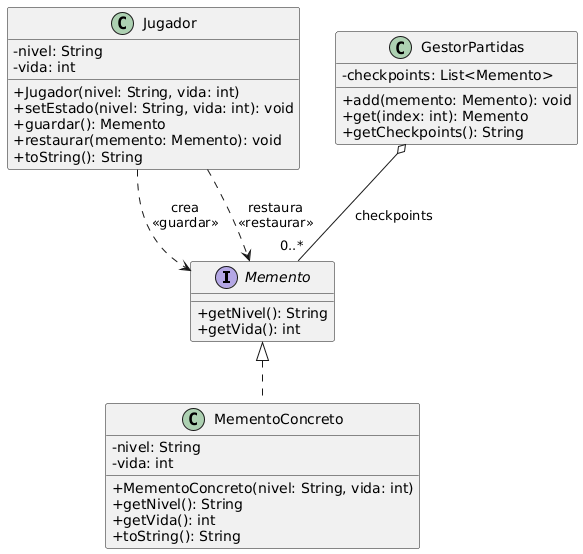

The diagram above was rendered by PlantUML. Its source (embedded in the PNG):
@startuml
skinparam classAttributeIconSize 0

interface Memento {
    +getNivel(): String
    +getVida(): int
}

class MementoConcreto {
    -nivel: String
    -vida: int

    +MementoConcreto(nivel: String, vida: int)
    +getNivel(): String
    +getVida(): int
    +toString(): String
}

class Jugador {
    -nivel: String
    -vida: int

    +Jugador(nivel: String, vida: int)
    +setEstado(nivel: String, vida: int): void
    +guardar(): Memento
    +restaurar(memento: Memento): void
    +toString(): String
}

class GestorPartidas {
    -checkpoints: List<Memento>

    +add(memento: Memento): void
    +get(index: int): Memento
    +getCheckpoints(): String
}

Memento <|.. MementoConcreto

Jugador ..> Memento : crea\n<<guardar>>
Jugador ..> Memento : restaura\n<<restaurar>>

GestorPartidas o-- "0..*" Memento : checkpoints
@enduml